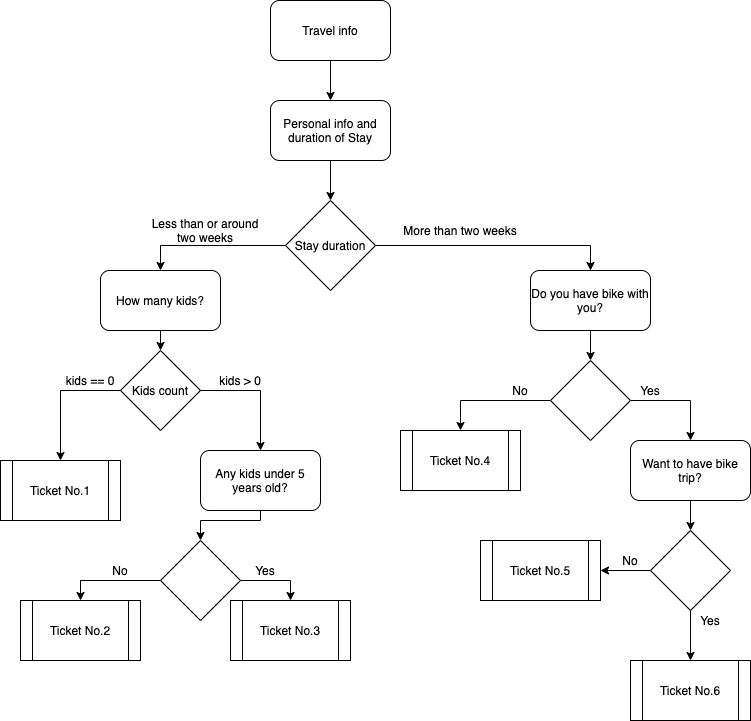

The diagram above was exported from draw.io. Its source (the exported page's mxGraphModel, read from the mxfile embedded in the PNG):
<mxGraphModel dx="786" dy="491" grid="1" gridSize="10" guides="1" tooltips="1" connect="1" arrows="1" fold="1" page="1" pageScale="1" pageWidth="850" pageHeight="1100" math="0" shadow="0">
  <root>
    <mxCell id="0" />
    <mxCell id="1" parent="0" />
    <mxCell id="yDdSY5cs2YfiqJVzQgZs-3" style="edgeStyle=orthogonalEdgeStyle;rounded=0;orthogonalLoop=1;jettySize=auto;html=1;exitX=0.5;exitY=1;exitDx=0;exitDy=0;" edge="1" parent="1" source="yDdSY5cs2YfiqJVzQgZs-1" target="yDdSY5cs2YfiqJVzQgZs-2">
      <mxGeometry relative="1" as="geometry" />
    </mxCell>
    <mxCell id="yDdSY5cs2YfiqJVzQgZs-1" value="Travel info" style="rounded=1;whiteSpace=wrap;html=1;" vertex="1" parent="1">
      <mxGeometry x="330" y="40" width="120" height="60" as="geometry" />
    </mxCell>
    <mxCell id="yDdSY5cs2YfiqJVzQgZs-5" style="edgeStyle=orthogonalEdgeStyle;rounded=0;orthogonalLoop=1;jettySize=auto;html=1;exitX=0.5;exitY=1;exitDx=0;exitDy=0;entryX=0.5;entryY=0;entryDx=0;entryDy=0;" edge="1" parent="1" source="yDdSY5cs2YfiqJVzQgZs-2" target="yDdSY5cs2YfiqJVzQgZs-4">
      <mxGeometry relative="1" as="geometry" />
    </mxCell>
    <mxCell id="yDdSY5cs2YfiqJVzQgZs-2" value="Personal info and duration of Stay" style="rounded=1;whiteSpace=wrap;html=1;" vertex="1" parent="1">
      <mxGeometry x="330" y="140" width="120" height="60" as="geometry" />
    </mxCell>
    <mxCell id="yDdSY5cs2YfiqJVzQgZs-7" style="edgeStyle=orthogonalEdgeStyle;rounded=0;orthogonalLoop=1;jettySize=auto;html=1;exitX=0;exitY=0.5;exitDx=0;exitDy=0;entryX=0.5;entryY=0;entryDx=0;entryDy=0;" edge="1" parent="1" source="yDdSY5cs2YfiqJVzQgZs-4" target="yDdSY5cs2YfiqJVzQgZs-6">
      <mxGeometry relative="1" as="geometry" />
    </mxCell>
    <mxCell id="yDdSY5cs2YfiqJVzQgZs-28" style="edgeStyle=orthogonalEdgeStyle;rounded=0;orthogonalLoop=1;jettySize=auto;html=1;exitX=1;exitY=0.5;exitDx=0;exitDy=0;entryX=0.5;entryY=0;entryDx=0;entryDy=0;" edge="1" parent="1" source="yDdSY5cs2YfiqJVzQgZs-4" target="yDdSY5cs2YfiqJVzQgZs-27">
      <mxGeometry relative="1" as="geometry" />
    </mxCell>
    <mxCell id="yDdSY5cs2YfiqJVzQgZs-4" value="Stay duration" style="rhombus;whiteSpace=wrap;html=1;" vertex="1" parent="1">
      <mxGeometry x="345" y="240" width="90" height="90" as="geometry" />
    </mxCell>
    <mxCell id="yDdSY5cs2YfiqJVzQgZs-10" style="edgeStyle=orthogonalEdgeStyle;rounded=0;orthogonalLoop=1;jettySize=auto;html=1;exitX=0.5;exitY=1;exitDx=0;exitDy=0;entryX=0.5;entryY=0;entryDx=0;entryDy=0;" edge="1" parent="1" source="yDdSY5cs2YfiqJVzQgZs-6" target="yDdSY5cs2YfiqJVzQgZs-9">
      <mxGeometry relative="1" as="geometry" />
    </mxCell>
    <mxCell id="yDdSY5cs2YfiqJVzQgZs-6" value="How many kids?" style="rounded=1;whiteSpace=wrap;html=1;" vertex="1" parent="1">
      <mxGeometry x="160" y="310" width="120" height="60" as="geometry" />
    </mxCell>
    <mxCell id="yDdSY5cs2YfiqJVzQgZs-8" value="Less than or around two weeks" style="text;html=1;strokeColor=none;fillColor=none;align=center;verticalAlign=middle;whiteSpace=wrap;rounded=0;" vertex="1" parent="1">
      <mxGeometry x="210" y="260" width="110" height="20" as="geometry" />
    </mxCell>
    <mxCell id="yDdSY5cs2YfiqJVzQgZs-12" style="edgeStyle=orthogonalEdgeStyle;rounded=0;orthogonalLoop=1;jettySize=auto;html=1;exitX=0;exitY=0.5;exitDx=0;exitDy=0;entryX=0.5;entryY=0;entryDx=0;entryDy=0;" edge="1" parent="1" source="yDdSY5cs2YfiqJVzQgZs-9" target="yDdSY5cs2YfiqJVzQgZs-11">
      <mxGeometry relative="1" as="geometry" />
    </mxCell>
    <mxCell id="yDdSY5cs2YfiqJVzQgZs-16" style="edgeStyle=orthogonalEdgeStyle;rounded=0;orthogonalLoop=1;jettySize=auto;html=1;exitX=1;exitY=0.5;exitDx=0;exitDy=0;entryX=0.5;entryY=0;entryDx=0;entryDy=0;" edge="1" parent="1" source="yDdSY5cs2YfiqJVzQgZs-9" target="yDdSY5cs2YfiqJVzQgZs-15">
      <mxGeometry relative="1" as="geometry" />
    </mxCell>
    <mxCell id="yDdSY5cs2YfiqJVzQgZs-9" value="Kids count" style="rhombus;whiteSpace=wrap;html=1;" vertex="1" parent="1">
      <mxGeometry x="180" y="390" width="80" height="80" as="geometry" />
    </mxCell>
    <mxCell id="yDdSY5cs2YfiqJVzQgZs-11" value="Ticket No.1" style="shape=process;whiteSpace=wrap;html=1;backgroundOutline=1;" vertex="1" parent="1">
      <mxGeometry x="60" y="500" width="120" height="60" as="geometry" />
    </mxCell>
    <mxCell id="yDdSY5cs2YfiqJVzQgZs-13" value="kids == 0" style="text;html=1;strokeColor=none;fillColor=none;align=center;verticalAlign=middle;whiteSpace=wrap;rounded=0;" vertex="1" parent="1">
      <mxGeometry x="120" y="410" width="60" height="20" as="geometry" />
    </mxCell>
    <mxCell id="yDdSY5cs2YfiqJVzQgZs-19" style="edgeStyle=orthogonalEdgeStyle;rounded=0;orthogonalLoop=1;jettySize=auto;html=1;exitX=0.5;exitY=1;exitDx=0;exitDy=0;entryX=0.5;entryY=0;entryDx=0;entryDy=0;" edge="1" parent="1" source="yDdSY5cs2YfiqJVzQgZs-15" target="yDdSY5cs2YfiqJVzQgZs-18">
      <mxGeometry relative="1" as="geometry">
        <Array as="points">
          <mxPoint x="320" y="560" />
          <mxPoint x="260" y="560" />
        </Array>
      </mxGeometry>
    </mxCell>
    <mxCell id="yDdSY5cs2YfiqJVzQgZs-15" value="Any kids under 5 years old?" style="rounded=1;whiteSpace=wrap;html=1;" vertex="1" parent="1">
      <mxGeometry x="260" y="490" width="120" height="60" as="geometry" />
    </mxCell>
    <mxCell id="yDdSY5cs2YfiqJVzQgZs-17" value="kids &amp;gt; 0" style="text;html=1;strokeColor=none;fillColor=none;align=center;verticalAlign=middle;whiteSpace=wrap;rounded=0;" vertex="1" parent="1">
      <mxGeometry x="270" y="410" width="60" height="20" as="geometry" />
    </mxCell>
    <mxCell id="yDdSY5cs2YfiqJVzQgZs-21" style="edgeStyle=orthogonalEdgeStyle;rounded=0;orthogonalLoop=1;jettySize=auto;html=1;entryX=0.5;entryY=0;entryDx=0;entryDy=0;" edge="1" parent="1" source="yDdSY5cs2YfiqJVzQgZs-18" target="yDdSY5cs2YfiqJVzQgZs-20">
      <mxGeometry relative="1" as="geometry">
        <Array as="points">
          <mxPoint x="140" y="620" />
        </Array>
      </mxGeometry>
    </mxCell>
    <mxCell id="yDdSY5cs2YfiqJVzQgZs-24" style="edgeStyle=orthogonalEdgeStyle;rounded=0;orthogonalLoop=1;jettySize=auto;html=1;exitX=1;exitY=0.5;exitDx=0;exitDy=0;entryX=0.5;entryY=0;entryDx=0;entryDy=0;" edge="1" parent="1" source="yDdSY5cs2YfiqJVzQgZs-18" target="yDdSY5cs2YfiqJVzQgZs-23">
      <mxGeometry relative="1" as="geometry" />
    </mxCell>
    <mxCell id="yDdSY5cs2YfiqJVzQgZs-18" value="" style="rhombus;whiteSpace=wrap;html=1;" vertex="1" parent="1">
      <mxGeometry x="220" y="580" width="80" height="80" as="geometry" />
    </mxCell>
    <mxCell id="yDdSY5cs2YfiqJVzQgZs-20" value="Ticket No.2" style="shape=process;whiteSpace=wrap;html=1;backgroundOutline=1;" vertex="1" parent="1">
      <mxGeometry x="80" y="640" width="120" height="60" as="geometry" />
    </mxCell>
    <mxCell id="yDdSY5cs2YfiqJVzQgZs-22" value="No" style="text;html=1;strokeColor=none;fillColor=none;align=center;verticalAlign=middle;whiteSpace=wrap;rounded=0;" vertex="1" parent="1">
      <mxGeometry x="160" y="600" width="40" height="20" as="geometry" />
    </mxCell>
    <mxCell id="yDdSY5cs2YfiqJVzQgZs-23" value="Ticket No.3" style="shape=process;whiteSpace=wrap;html=1;backgroundOutline=1;" vertex="1" parent="1">
      <mxGeometry x="290" y="640" width="120" height="60" as="geometry" />
    </mxCell>
    <mxCell id="yDdSY5cs2YfiqJVzQgZs-25" value="Yes" style="text;html=1;strokeColor=none;fillColor=none;align=center;verticalAlign=middle;whiteSpace=wrap;rounded=0;" vertex="1" parent="1">
      <mxGeometry x="305" y="600" width="40" height="20" as="geometry" />
    </mxCell>
    <mxCell id="yDdSY5cs2YfiqJVzQgZs-31" style="edgeStyle=orthogonalEdgeStyle;rounded=0;orthogonalLoop=1;jettySize=auto;html=1;entryX=0.5;entryY=0;entryDx=0;entryDy=0;" edge="1" parent="1" source="yDdSY5cs2YfiqJVzQgZs-27" target="yDdSY5cs2YfiqJVzQgZs-30">
      <mxGeometry relative="1" as="geometry" />
    </mxCell>
    <mxCell id="yDdSY5cs2YfiqJVzQgZs-27" value="Do you have bike with you?" style="rounded=1;whiteSpace=wrap;html=1;" vertex="1" parent="1">
      <mxGeometry x="590" y="310" width="120" height="60" as="geometry" />
    </mxCell>
    <mxCell id="yDdSY5cs2YfiqJVzQgZs-29" value="More than two weeks" style="text;html=1;strokeColor=none;fillColor=none;align=center;verticalAlign=middle;whiteSpace=wrap;rounded=0;" vertex="1" parent="1">
      <mxGeometry x="450" y="260" width="140" height="20" as="geometry" />
    </mxCell>
    <mxCell id="yDdSY5cs2YfiqJVzQgZs-34" style="edgeStyle=orthogonalEdgeStyle;rounded=0;orthogonalLoop=1;jettySize=auto;html=1;exitX=0;exitY=0.5;exitDx=0;exitDy=0;entryX=0.5;entryY=0;entryDx=0;entryDy=0;" edge="1" parent="1" source="yDdSY5cs2YfiqJVzQgZs-30" target="yDdSY5cs2YfiqJVzQgZs-33">
      <mxGeometry relative="1" as="geometry" />
    </mxCell>
    <mxCell id="yDdSY5cs2YfiqJVzQgZs-36" style="edgeStyle=orthogonalEdgeStyle;rounded=0;orthogonalLoop=1;jettySize=auto;html=1;exitX=1;exitY=0.5;exitDx=0;exitDy=0;" edge="1" parent="1" source="yDdSY5cs2YfiqJVzQgZs-30" target="yDdSY5cs2YfiqJVzQgZs-32">
      <mxGeometry relative="1" as="geometry" />
    </mxCell>
    <mxCell id="yDdSY5cs2YfiqJVzQgZs-30" value="" style="rhombus;whiteSpace=wrap;html=1;" vertex="1" parent="1">
      <mxGeometry x="610" y="400" width="80" height="80" as="geometry" />
    </mxCell>
    <mxCell id="yDdSY5cs2YfiqJVzQgZs-39" style="edgeStyle=orthogonalEdgeStyle;rounded=0;orthogonalLoop=1;jettySize=auto;html=1;entryX=0.5;entryY=0;entryDx=0;entryDy=0;" edge="1" parent="1" source="yDdSY5cs2YfiqJVzQgZs-32" target="yDdSY5cs2YfiqJVzQgZs-38">
      <mxGeometry relative="1" as="geometry" />
    </mxCell>
    <mxCell id="yDdSY5cs2YfiqJVzQgZs-32" value="Want to have bike trip?" style="rounded=1;whiteSpace=wrap;html=1;" vertex="1" parent="1">
      <mxGeometry x="690" y="480" width="120" height="60" as="geometry" />
    </mxCell>
    <mxCell id="yDdSY5cs2YfiqJVzQgZs-33" value="Ticket No.4" style="shape=process;whiteSpace=wrap;html=1;backgroundOutline=1;" vertex="1" parent="1">
      <mxGeometry x="460" y="470" width="120" height="60" as="geometry" />
    </mxCell>
    <mxCell id="yDdSY5cs2YfiqJVzQgZs-35" value="No" style="text;html=1;strokeColor=none;fillColor=none;align=center;verticalAlign=middle;whiteSpace=wrap;rounded=0;" vertex="1" parent="1">
      <mxGeometry x="560" y="420" width="40" height="20" as="geometry" />
    </mxCell>
    <mxCell id="yDdSY5cs2YfiqJVzQgZs-37" value="Yes" style="text;html=1;strokeColor=none;fillColor=none;align=center;verticalAlign=middle;whiteSpace=wrap;rounded=0;" vertex="1" parent="1">
      <mxGeometry x="690" y="420" width="40" height="20" as="geometry" />
    </mxCell>
    <mxCell id="yDdSY5cs2YfiqJVzQgZs-41" style="edgeStyle=orthogonalEdgeStyle;rounded=0;orthogonalLoop=1;jettySize=auto;html=1;entryX=1;entryY=0.5;entryDx=0;entryDy=0;" edge="1" parent="1" source="yDdSY5cs2YfiqJVzQgZs-38" target="yDdSY5cs2YfiqJVzQgZs-40">
      <mxGeometry relative="1" as="geometry" />
    </mxCell>
    <mxCell id="yDdSY5cs2YfiqJVzQgZs-43" style="edgeStyle=orthogonalEdgeStyle;rounded=0;orthogonalLoop=1;jettySize=auto;html=1;exitX=0.5;exitY=1;exitDx=0;exitDy=0;entryX=0.5;entryY=0;entryDx=0;entryDy=0;" edge="1" parent="1" source="yDdSY5cs2YfiqJVzQgZs-38" target="yDdSY5cs2YfiqJVzQgZs-42">
      <mxGeometry relative="1" as="geometry" />
    </mxCell>
    <mxCell id="yDdSY5cs2YfiqJVzQgZs-38" value="" style="rhombus;whiteSpace=wrap;html=1;" vertex="1" parent="1">
      <mxGeometry x="710" y="570" width="80" height="80" as="geometry" />
    </mxCell>
    <mxCell id="yDdSY5cs2YfiqJVzQgZs-40" value="Ticket No.5" style="shape=process;whiteSpace=wrap;html=1;backgroundOutline=1;" vertex="1" parent="1">
      <mxGeometry x="540" y="580" width="120" height="60" as="geometry" />
    </mxCell>
    <mxCell id="yDdSY5cs2YfiqJVzQgZs-42" value="Ticket No.6" style="shape=process;whiteSpace=wrap;html=1;backgroundOutline=1;" vertex="1" parent="1">
      <mxGeometry x="690" y="700" width="120" height="60" as="geometry" />
    </mxCell>
    <mxCell id="yDdSY5cs2YfiqJVzQgZs-44" value="No" style="text;html=1;strokeColor=none;fillColor=none;align=center;verticalAlign=middle;whiteSpace=wrap;rounded=0;" vertex="1" parent="1">
      <mxGeometry x="670" y="590" width="40" height="20" as="geometry" />
    </mxCell>
    <mxCell id="yDdSY5cs2YfiqJVzQgZs-45" value="Yes" style="text;html=1;strokeColor=none;fillColor=none;align=center;verticalAlign=middle;whiteSpace=wrap;rounded=0;" vertex="1" parent="1">
      <mxGeometry x="750" y="650" width="40" height="20" as="geometry" />
    </mxCell>
  </root>
</mxGraphModel>